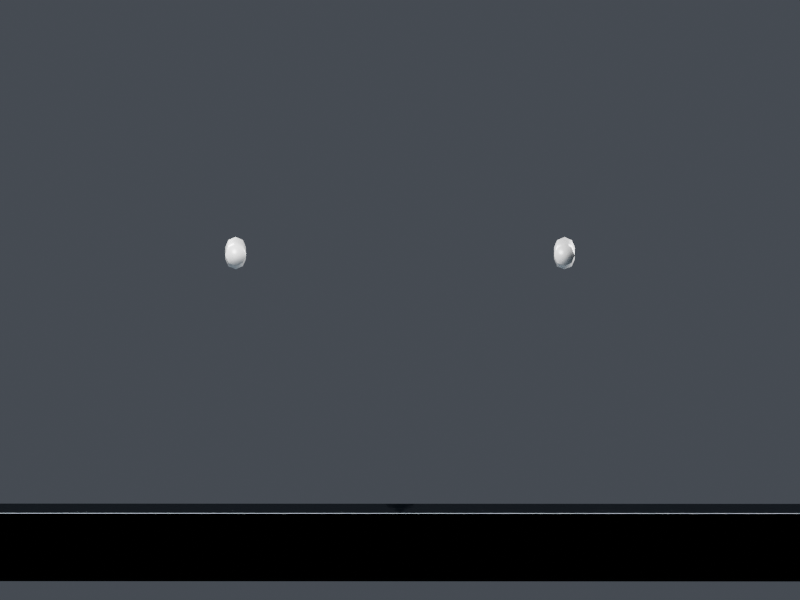 # Source: fixture.blend  (saved by Blender 4.3.34; exported with 4.5.12 LTS)
import bpy
from mathutils import Matrix  # noqa: F401  (used for matrix-valued properties, if any)

bpy.ops.wm.read_factory_settings(use_empty=True)
scene = bpy.context.scene
scene.name = 'Scene'

# ---- collections
col_collection = bpy.data.collections.new('Collection'); scene.collection.children.link(col_collection)

# ---- materials (node trees are filled in below, after node groups)
mat_fixture = bpy.data.materials.new('fixture')
mat_studio_ground = bpy.data.materials.new('studio_ground')

# ---- material node trees
mat_fixture.use_nodes = True; mat_fixture.node_tree.nodes.clear()
_N = mat_fixture.node_tree.nodes; _L = mat_fixture.node_tree.links
n0 = _N.new('ShaderNodeBsdfPrincipled'); n0.name = 'Principled BSDF'; n0.location = (10, 300)
n0.inputs[0].default_value = (0.2, 0.2, 0.2, 1.0)
n0.inputs[2].default_value = 0.35
n1 = _N.new('ShaderNodeOutputMaterial'); n1.name = 'Material Output'; n1.location = (300, 300)
_L.new(n0.outputs[0], n1.inputs[0])
n1.is_active_output = True
mat_studio_ground.use_nodes = True; mat_studio_ground.node_tree.nodes.clear()
_N = mat_studio_ground.node_tree.nodes; _L = mat_studio_ground.node_tree.links
n0 = _N.new('ShaderNodeBsdfPrincipled'); n0.name = 'Principled BSDF'; n0.location = (10, 300)
n0.inputs[0].default_value = (0.07, 0.09, 0.11, 1.0)
n0.inputs[2].default_value = 0.82
n1 = _N.new('ShaderNodeOutputMaterial'); n1.name = 'Material Output'; n1.location = (300, 300)
_L.new(n0.outputs[0], n1.inputs[0])
n1.is_active_output = True

# ---- world
world_world = bpy.data.worlds.new('World'); scene.world = world_world
world_world.use_nodes = True; world_world.node_tree.nodes.clear()
_N = world_world.node_tree.nodes; _L = world_world.node_tree.links
n0 = _N.new('ShaderNodeOutputWorld'); n0.name = 'World Output'; n0.location = (300, 300)
n1 = _N.new('ShaderNodeBackground'); n1.name = 'Background'; n1.location = (10, 300)
n1.inputs[0].default_value = (0.17, 0.19, 0.23, 1.0)
n1.inputs[1].default_value = 0.4
_L.new(n1.outputs[0], n0.inputs[0])
n0.is_active_output = True
world_world.color = (0.05088, 0.05088, 0.05088)
world_world.sun_shadow_jitter_overblur = 0.0

# ---- cameras
cam_camera_001 = bpy.data.cameras.new('Camera.001')
cam_camera_001.type = 'ORTHO'
cam_camera_001.ortho_scale = 2.36
cam_camera_002 = bpy.data.cameras.new('Camera.002')
cam_camera_002.type = 'ORTHO'
cam_camera_002.ortho_scale = 2.36
cam_camera_003 = bpy.data.cameras.new('Camera.003')
cam_camera_003.type = 'ORTHO'
cam_camera_003.ortho_scale = 2.36
cam_camera_004 = bpy.data.cameras.new('Camera.004')
cam_camera_004.type = 'ORTHO'
cam_camera_004.ortho_scale = 2.36
cam_camera_005 = bpy.data.cameras.new('Camera.005')
cam_camera_005.type = 'ORTHO'
cam_camera_005.ortho_scale = 2.36

# ---- lights
light_area = bpy.data.lights.new('Area', 'AREA')
light_area.energy = 333.2
light_area.shape = 'DISK'
light_area.size = 1.4
light_area.size_y = 1.0
light_area_001 = bpy.data.lights.new('Area.001', 'AREA')
light_area_001.energy = 176.4
light_area_001.shape = 'DISK'
light_area_001.size = 1.26
light_area_001.size_y = 1.0
light_area_002 = bpy.data.lights.new('Area.002', 'AREA')
light_area_002.energy = 431.2
light_area_002.shape = 'DISK'
light_area_002.size = 1.12
light_area_002.size_y = 1.0

# ---- meshes
me_arm_left = bpy.data.meshes.new('arm_left')
me_arm_left.from_pydata([(-0.5062, 0.4612, 0.7512), (-0.4638, 0.4588, 0.7088), (-0.485, -0.3629, 0.7499), (-0.4638, -0.3621, 0.7411), (-0.455, -0.36, 0.72), (-0.485, -0.3571, 0.6901), (-0.5062, -0.3621, 0.7411), (-0.4638, -0.3579, 0.6989), (-0.5062, -0.3579, 0.6989), (-0.515, -0.36, 0.72), (-0.5062, -0.2381, 0.7555), (-0.485, -0.2391, 0.7643), (-0.4638, -0.2381, 0.7555), (-0.455, -0.2356, 0.7345), (-0.4638, -0.2331, 0.7134), (-0.485, -0.2321, 0.7047), (-0.5062, -0.2331, 0.7134), (-0.515, -0.2356, 0.7345), (-0.5062, -0.1267, 0.7688), (-0.485, -0.1275, 0.7775), (-0.4638, -0.1267, 0.7688), (-0.455, -0.1248, 0.7476), (-0.4638, -0.123, 0.7265), (-0.485, -0.1222, 0.7177), (-0.5062, -0.123, 0.7265), (-0.515, -0.1248, 0.7476), (-0.5062, -0.0004521, 0.7762), (-0.485, -0.0006393, 0.785), (-0.4638, -0.0004521, 0.7762), (-0.455, -1.524e-10, 0.755), (-0.4638, 0.0004521, 0.7338), (-0.485, 0.0006393, 0.725), (-0.5062, 0.0004521, 0.7338), (-0.515, 2.032e-11, 0.755), (-0.5062, 0.1602, 0.7736), (-0.485, 0.1606, 0.7824), (-0.4638, 0.1602, 0.7736), (-0.455, 0.1593, 0.7524), (-0.4638, 0.1583, 0.7312), (-0.485, 0.1579, 0.7224), (-0.5062, 0.1583, 0.7312), (-0.515, 0.1593, 0.7524), (-0.5062, 0.3025, 0.7628), (-0.485, 0.3031, 0.7716), (-0.4638, 0.3025, 0.7628), (-0.455, 0.3009, 0.7417), (-0.4638, 0.2993, 0.7205), (-0.485, 0.2987, 0.7118), (-0.5062, 0.2993, 0.7205), (-0.515, 0.3009, 0.7417), (-0.485, 0.4616, 0.76), (-0.4638, 0.4612, 0.7512), (-0.455, 0.46, 0.73), (-0.485, 0.4584, 0.7), (-0.5062, 0.4588, 0.7088), (-0.515, 0.46, 0.73)], [], [(54, 1, 53), (55, 1, 54), (55, 52, 1), (0, 52, 55), (0, 51, 52), (50, 51, 0), (7, 8, 5), (4, 8, 7), (4, 9, 8), (3, 9, 4), (3, 6, 9), (2, 6, 3), (6, 17, 9), (2, 10, 6), (12, 2, 3), (13, 3, 4), (14, 4, 7), (15, 7, 5), (8, 15, 5), (9, 16, 8), (10, 25, 17), (11, 18, 10), (20, 11, 12), (21, 12, 13), (22, 13, 14), (23, 14, 15), (16, 23, 15), (17, 24, 16), (18, 33, 25), (19, 26, 18), (28, 19, 20), (29, 20, 21), (30, 21, 22), (31, 22, 23), (24, 31, 23), (25, 32, 24), (34, 33, 26), (35, 26, 27), (28, 35, 27), (29, 36, 28), (30, 37, 29), (31, 38, 30), (40, 31, 32), (41, 32, 33), (42, 41, 34), (43, 34, 35), (36, 43, 35), (37, 44, 36), (38, 45, 37), (39, 46, 38), (48, 39, 40), (49, 40, 41), (0, 49, 42), (50, 42, 43), (44, 50, 43), (45, 51, 44), (46, 52, 45), (47, 1, 46), (54, 47, 48), (55, 48, 49), (6, 10, 17), (2, 11, 10), (12, 11, 2), (13, 12, 3), (14, 13, 4), (15, 14, 7), (8, 16, 15), (9, 17, 16), (10, 18, 25), (11, 19, 18), (20, 19, 11), (21, 20, 12), (22, 21, 13), (23, 22, 14), (16, 24, 23), (17, 25, 24), (18, 26, 33), (19, 27, 26), (28, 27, 19), (29, 28, 20), (30, 29, 21), (31, 30, 22), (24, 32, 31), (25, 33, 32), (34, 41, 33), (35, 34, 26), (28, 36, 35), (29, 37, 36), (30, 38, 37), (31, 39, 38), (40, 39, 31), (41, 40, 32), (42, 49, 41), (43, 42, 34), (36, 44, 43), (37, 45, 44), (38, 46, 45), (39, 47, 46), (48, 47, 39), (49, 48, 40), (0, 55, 49), (50, 0, 42), (44, 51, 50), (45, 52, 51), (46, 1, 52), (47, 53, 1), (54, 53, 47), (55, 54, 48)])
me_arm_left.polygons.foreach_set('use_smooth', [True] * 108)
_uv = me_arm_left.uv_layers.new(name='UVMap')
_uv.uv.foreach_set('vector', [0.3182, 0.4672, 0.3655, 0.4869, 0.3378, 0.4869, 0.3182, 0.4395, 0.3655, 0.4869, 0.3182, 0.4672, 0.3182, 0.4395, 0.3852, 0.4672, 0.3655, 0.4869, 0.3378, 0.4199, 0.3852, 0.4672, 0.3182, 0.4395, 0.3378, 0.4199, 0.3852, 0.4395, 0.3852, 0.4672, 0.3655, 0.4199, 0.3852, 0.4395, 0.3378, 0.4199, 0.3378, 0.416, 0.3852, 0.3964, 0.3655, 0.416, 0.3182, 0.3964, 0.3852, 0.3964, 0.3378, 0.416, 0.3182, 0.3964, 0.3852, 0.3687, 0.3852, 0.3964, 0.3182, 0.3687, 0.3852, 0.3687, 0.3182, 0.3964, 0.3182, 0.3687, 0.3655, 0.349, 0.3852, 0.3687, 0.3378, 0.349, 0.3655, 0.349, 0.3182, 0.3687, 0.1309, 0.9965, 0.136, 0.8438, 0.1505, 0.9944, 0.2408, 0.998, 0.2607, 0.8467, 0.2685, 0.9967, 0.06358, 0.8471, 0.0687, 0.9981, 0.04914, 0.9971, 0.03597, 0.8444, 0.04914, 0.9971, 0.02149, 0.9949, 0.01646, 0.8418, 0.02149, 0.9949, 0.001943, 0.9928, 0.2785, 0.8364, 0.3001, 0.9887, 0.2724, 0.9878, 0.1781, 0.9922, 0.1832, 0.84, 0.1977, 0.9912, 0.1505, 0.9944, 0.1636, 0.8411, 0.1781, 0.9922, 0.1165, 0.8464, 0.1228, 0.7099, 0.136, 0.8438, 0.233, 0.8481, 0.2535, 0.712, 0.2607, 0.8467, 0.07681, 0.7124, 0.08311, 0.8483, 0.06358, 0.8471, 0.04914, 0.7104, 0.06358, 0.8471, 0.03597, 0.8444, 0.02958, 0.7085, 0.03597, 0.8444, 0.01646, 0.8418, 0.2839, 0.7034, 0.3062, 0.8375, 0.2785, 0.8364, 0.1636, 0.8411, 0.1701, 0.707, 0.1832, 0.84, 0.136, 0.8438, 0.1505, 0.7079, 0.1636, 0.8411, 0.1033, 0.7117, 0.1163, 0.5589, 0.1228, 0.7099, 0.2258, 0.7131, 0.2489, 0.5593, 0.2535, 0.712, 0.08342, 0.5597, 0.09637, 0.7133, 0.07681, 0.7124, 0.05568, 0.5595, 0.07681, 0.7124, 0.04914, 0.7104, 0.03605, 0.5593, 0.04914, 0.7104, 0.02958, 0.7085, 0.2866, 0.5549, 0.3116, 0.7042, 0.2839, 0.7034, 0.1505, 0.7079, 0.1636, 0.5585, 0.1701, 0.707, 0.1228, 0.7099, 0.144, 0.5587, 0.1505, 0.7079, 0.2486, 0.3653, 0.2685, 0.559, 0.2489, 0.5593, 0.2209, 0.365, 0.2489, 0.5593, 0.2212, 0.5598, 0.2016, 0.5601, 0.2209, 0.365, 0.2212, 0.5598, 0.05568, 0.5595, 0.0783, 0.3657, 0.08342, 0.5597, 0.3182, 0.1945, 0.3323, 0.001943, 0.3378, 0.1942, 0.2866, 0.5549, 0.3122, 0.3644, 0.3143, 0.555, 0.1491, 0.3681, 0.1636, 0.5585, 0.144, 0.5587, 0.1214, 0.3666, 0.144, 0.5587, 0.1163, 0.5589, 0.1157, 0.1934, 0.1214, 0.3666, 0.1018, 0.365, 0.2246, 0.1932, 0.2486, 0.3653, 0.2209, 0.365, 0.0783, 0.3657, 0.08392, 0.1932, 0.09788, 0.3651, 0.05061, 0.3672, 0.06436, 0.1941, 0.0783, 0.3657, 0.03101, 0.3687, 0.03672, 0.1963, 0.05061, 0.3672, 0.2845, 0.365, 0.3065, 0.1944, 0.3122, 0.3644, 0.1629, 0.1979, 0.1686, 0.3686, 0.1491, 0.3681, 0.1352, 0.1957, 0.1491, 0.3681, 0.1214, 0.3666, 0.1309, 0.001943, 0.1352, 0.1957, 0.1157, 0.1934, 0.2285, 0.001943, 0.2523, 0.1938, 0.2246, 0.1932, 0.06436, 0.1941, 0.06878, 0.001943, 0.08392, 0.1932, 0.03672, 0.1963, 0.04921, 0.00258, 0.06436, 0.1941, 0.01717, 0.1986, 0.02153, 0.004281, 0.03672, 0.1963, 0.2787, 0.1953, 0.3001, 0.001943, 0.3065, 0.1944, 0.1781, 0.005414, 0.1825, 0.1988, 0.1629, 0.1979, 0.1504, 0.003713, 0.1629, 0.1979, 0.1352, 0.1957, 0.1309, 0.9965, 0.1165, 0.8464, 0.136, 0.8438, 0.2408, 0.998, 0.233, 0.8481, 0.2607, 0.8467, 0.06358, 0.8471, 0.08311, 0.8483, 0.0687, 0.9981, 0.03597, 0.8444, 0.06358, 0.8471, 0.04914, 0.9971, 0.01646, 0.8418, 0.03597, 0.8444, 0.02149, 0.9949, 0.2785, 0.8364, 0.3062, 0.8375, 0.3001, 0.9887, 0.1781, 0.9922, 0.1636, 0.8411, 0.1832, 0.84, 0.1505, 0.9944, 0.136, 0.8438, 0.1636, 0.8411, 0.1165, 0.8464, 0.1033, 0.7117, 0.1228, 0.7099, 0.233, 0.8481, 0.2258, 0.7131, 0.2535, 0.712, 0.07681, 0.7124, 0.09637, 0.7133, 0.08311, 0.8483, 0.04914, 0.7104, 0.07681, 0.7124, 0.06358, 0.8471, 0.02958, 0.7085, 0.04914, 0.7104, 0.03597, 0.8444, 0.2839, 0.7034, 0.3116, 0.7042, 0.3062, 0.8375, 0.1636, 0.8411, 0.1505, 0.7079, 0.1701, 0.707, 0.136, 0.8438, 0.1228, 0.7099, 0.1505, 0.7079, 0.2535, 0.712, 0.2489, 0.5593, 0.2685, 0.559, 0.2258, 0.7131, 0.2212, 0.5598, 0.2489, 0.5593, 0.2016, 0.5601, 0.2212, 0.5598, 0.2258, 0.7131, 0.05568, 0.5595, 0.08342, 0.5597, 0.07681, 0.7124, 0.3182, 0.1945, 0.3378, 0.1942, 0.3378, 0.3452, 0.2866, 0.5549, 0.3143, 0.555, 0.3116, 0.7042, 0.1505, 0.7079, 0.144, 0.5587, 0.1636, 0.5585, 0.1228, 0.7099, 0.1163, 0.5589, 0.144, 0.5587, 0.1018, 0.365, 0.1214, 0.3666, 0.1163, 0.5589, 0.2209, 0.365, 0.2486, 0.3653, 0.2489, 0.5593, 0.08342, 0.5597, 0.0783, 0.3657, 0.09788, 0.3651, 0.05568, 0.5595, 0.05061, 0.3672, 0.0783, 0.3657, 0.03605, 0.5593, 0.03101, 0.3687, 0.05061, 0.3672, 0.2866, 0.5549, 0.2845, 0.365, 0.3122, 0.3644, 0.1491, 0.3681, 0.1686, 0.3686, 0.1636, 0.5585, 0.1214, 0.3666, 0.1491, 0.3681, 0.144, 0.5587, 0.1157, 0.1934, 0.1352, 0.1957, 0.1214, 0.3666, 0.2246, 0.1932, 0.2523, 0.1938, 0.2486, 0.3653, 0.0783, 0.3657, 0.06436, 0.1941, 0.08392, 0.1932, 0.05061, 0.3672, 0.03672, 0.1963, 0.06436, 0.1941, 0.03101, 0.3687, 0.01717, 0.1986, 0.03672, 0.1963, 0.2845, 0.365, 0.2787, 0.1953, 0.3065, 0.1944, 0.1629, 0.1979, 0.1825, 0.1988, 0.1686, 0.3686, 0.1352, 0.1957, 0.1629, 0.1979, 0.1491, 0.3681, 0.1309, 0.001943, 0.1504, 0.003713, 0.1352, 0.1957, 0.2285, 0.001943, 0.2562, 0.002305, 0.2523, 0.1938, 0.06436, 0.1941, 0.04921, 0.00258, 0.06878, 0.001943, 0.03672, 0.1963, 0.02153, 0.004281, 0.04921, 0.00258, 0.01717, 0.1986, 0.001943, 0.006051, 0.02153, 0.004281, 0.2787, 0.1953, 0.2724, 0.002648, 0.3001, 0.001943, 0.1781, 0.005414, 0.1977, 0.00605, 0.1825, 0.1988, 0.1504, 0.003713, 0.1781, 0.005414, 0.1629, 0.1979])
me_arm_left.materials.append(mat_fixture)
me_arm_left.auto_texspace = False
me_arm_left.update()
me_arm_right = bpy.data.meshes.new('arm_right')
me_arm_right.from_pydata([(0.4638, 0.4612, 0.7512), (0.485, 0.4616, 0.76), (0.5062, 0.4612, 0.7512), (0.515, 0.46, 0.73), (0.485, 0.4584, 0.7), (0.4638, 0.4588, 0.7088), (0.5062, -0.3621, 0.7411), (0.515, -0.36, 0.72), (0.485, -0.3571, 0.6901), (0.4638, -0.3621, 0.7411), (0.485, -0.3629, 0.7499), (0.5062, -0.3579, 0.6989), (0.4638, -0.3579, 0.6989), (0.455, -0.36, 0.72), (0.4638, -0.2381, 0.7555), (0.485, -0.2391, 0.7643), (0.5062, -0.2381, 0.7555), (0.515, -0.2356, 0.7345), (0.5062, -0.2331, 0.7134), (0.485, -0.2321, 0.7047), (0.4638, -0.2331, 0.7134), (0.455, -0.2356, 0.7345), (0.4638, -0.1267, 0.7688), (0.485, -0.1275, 0.7775), (0.5062, -0.1267, 0.7688), (0.515, -0.1248, 0.7476), (0.5062, -0.123, 0.7265), (0.485, -0.1222, 0.7177), (0.4638, -0.123, 0.7265), (0.455, -0.1248, 0.7476), (0.4638, -0.0004521, 0.7762), (0.485, -0.0006393, 0.785), (0.5062, -0.0004521, 0.7762), (0.515, -1.524e-10, 0.755), (0.5062, 0.0004521, 0.7338), (0.485, 0.0006393, 0.725), (0.4638, 0.0004521, 0.7338), (0.455, 2.032e-11, 0.755), (0.4638, 0.1602, 0.7736), (0.485, 0.1606, 0.7824), (0.5062, 0.1602, 0.7736), (0.515, 0.1593, 0.7524), (0.5062, 0.1583, 0.7312), (0.485, 0.1579, 0.7224), (0.4638, 0.1583, 0.7312), (0.455, 0.1593, 0.7524), (0.4638, 0.3025, 0.7628), (0.485, 0.3031, 0.7716), (0.5062, 0.3025, 0.7628), (0.515, 0.3009, 0.7417), (0.5062, 0.2993, 0.7205), (0.485, 0.2987, 0.7118), (0.4638, 0.2993, 0.7205), (0.455, 0.3009, 0.7417), (0.5062, 0.4588, 0.7088), (0.455, 0.46, 0.73)], [], [(5, 54, 4), (55, 54, 5), (55, 3, 54), (0, 3, 55), (0, 2, 3), (1, 2, 0), (11, 12, 8), (7, 12, 11), (7, 13, 12), (6, 13, 7), (6, 9, 13), (10, 9, 6), (9, 21, 13), (10, 14, 9), (16, 10, 6), (17, 6, 7), (18, 7, 11), (19, 11, 8), (12, 19, 8), (13, 20, 12), (14, 29, 21), (15, 22, 14), (24, 15, 16), (25, 16, 17), (26, 17, 18), (27, 18, 19), (20, 27, 19), (21, 28, 20), (22, 37, 29), (23, 30, 22), (32, 23, 24), (33, 24, 25), (34, 25, 26), (35, 26, 27), (28, 35, 27), (29, 36, 28), (38, 37, 30), (39, 30, 31), (32, 39, 31), (33, 40, 32), (34, 41, 33), (35, 42, 34), (44, 35, 36), (45, 36, 37), (46, 45, 38), (47, 38, 39), (40, 47, 39), (41, 48, 40), (42, 49, 41), (43, 50, 42), (52, 43, 44), (53, 44, 45), (0, 53, 46), (1, 46, 47), (48, 1, 47), (49, 2, 48), (50, 3, 49), (51, 54, 50), (5, 51, 52), (55, 52, 53), (9, 14, 21), (10, 15, 14), (16, 15, 10), (17, 16, 6), (18, 17, 7), (19, 18, 11), (12, 20, 19), (13, 21, 20), (14, 22, 29), (15, 23, 22), (24, 23, 15), (25, 24, 16), (26, 25, 17), (27, 26, 18), (20, 28, 27), (21, 29, 28), (22, 30, 37), (23, 31, 30), (32, 31, 23), (33, 32, 24), (34, 33, 25), (35, 34, 26), (28, 36, 35), (29, 37, 36), (38, 45, 37), (39, 38, 30), (32, 40, 39), (33, 41, 40), (34, 42, 41), (35, 43, 42), (44, 43, 35), (45, 44, 36), (46, 53, 45), (47, 46, 38), (40, 48, 47), (41, 49, 48), (42, 50, 49), (43, 51, 50), (52, 51, 43), (53, 52, 44), (0, 55, 53), (1, 0, 46), (48, 2, 1), (49, 3, 2), (50, 54, 3), (51, 4, 54), (5, 4, 51), (55, 5, 52)])
me_arm_right.polygons.foreach_set('use_smooth', [True] * 108)
_uv = me_arm_right.uv_layers.new(name='UVMap')
_uv.uv.foreach_set('vector', [0.304, 0.4674, 0.3513, 0.487, 0.3236, 0.487, 0.304, 0.4396, 0.3513, 0.487, 0.304, 0.4674, 0.304, 0.4396, 0.371, 0.4674, 0.3513, 0.487, 0.3236, 0.42, 0.371, 0.4674, 0.304, 0.4396, 0.3236, 0.42, 0.371, 0.4396, 0.371, 0.4674, 0.3513, 0.42, 0.371, 0.4396, 0.3236, 0.42, 0.3236, 0.4161, 0.371, 0.3965, 0.3513, 0.4161, 0.304, 0.3965, 0.371, 0.3965, 0.3236, 0.4161, 0.304, 0.3965, 0.371, 0.3687, 0.371, 0.3965, 0.304, 0.3687, 0.371, 0.3687, 0.304, 0.3965, 0.304, 0.3687, 0.3513, 0.3491, 0.371, 0.3687, 0.3236, 0.3491, 0.3513, 0.3491, 0.304, 0.3687, 0.1362, 0.9964, 0.1412, 0.8438, 0.1557, 0.9943, 0.2259, 0.9979, 0.246, 0.8467, 0.2536, 0.9967, 0.0636, 0.8471, 0.06873, 0.998, 0.04917, 0.9971, 0.036, 0.8444, 0.04917, 0.9971, 0.02152, 0.9949, 0.01649, 0.8418, 0.02152, 0.9949, 0.001975, 0.9928, 0.2642, 0.8364, 0.2859, 0.9887, 0.2582, 0.9878, 0.1833, 0.9922, 0.1884, 0.8399, 0.2029, 0.9912, 0.1557, 0.9943, 0.1688, 0.8411, 0.1833, 0.9922, 0.1217, 0.8464, 0.128, 0.7098, 0.1412, 0.8438, 0.2183, 0.8481, 0.239, 0.712, 0.246, 0.8467, 0.07684, 0.7124, 0.08314, 0.8482, 0.0636, 0.8471, 0.04917, 0.7104, 0.0636, 0.8471, 0.036, 0.8444, 0.02961, 0.7085, 0.036, 0.8444, 0.01649, 0.8418, 0.2696, 0.7034, 0.2919, 0.8375, 0.2642, 0.8364, 0.1688, 0.8411, 0.1753, 0.707, 0.1884, 0.8399, 0.1412, 0.8438, 0.1557, 0.7079, 0.1688, 0.8411, 0.1085, 0.7117, 0.1215, 0.5589, 0.128, 0.7098, 0.2113, 0.7131, 0.2346, 0.5594, 0.239, 0.712, 0.08344, 0.5597, 0.0964, 0.7133, 0.07684, 0.7124, 0.05571, 0.5595, 0.07684, 0.7124, 0.04917, 0.7104, 0.03608, 0.5593, 0.04917, 0.7104, 0.02961, 0.7085, 0.2723, 0.5549, 0.2974, 0.7042, 0.2696, 0.7034, 0.1557, 0.7079, 0.1688, 0.5585, 0.1753, 0.707, 0.128, 0.7098, 0.1492, 0.5587, 0.1557, 0.7079, 0.2346, 0.3654, 0.2542, 0.5591, 0.2346, 0.5594, 0.2069, 0.365, 0.2346, 0.5594, 0.2069, 0.5598, 0.08344, 0.5597, 0.0979, 0.3651, 0.103, 0.5599, 0.05571, 0.5595, 0.07833, 0.3657, 0.08344, 0.5597, 0.304, 0.1945, 0.3181, 0.001975, 0.3236, 0.1942, 0.2723, 0.5549, 0.298, 0.3644, 0.3, 0.555, 0.1543, 0.3681, 0.1688, 0.5585, 0.1492, 0.5587, 0.1266, 0.3666, 0.1492, 0.5587, 0.1215, 0.5589, 0.1209, 0.1935, 0.1266, 0.3666, 0.107, 0.3651, 0.2108, 0.1932, 0.2346, 0.3654, 0.2069, 0.365, 0.07833, 0.3657, 0.08395, 0.1932, 0.0979, 0.3651, 0.05064, 0.3672, 0.06439, 0.1941, 0.07833, 0.3657, 0.03104, 0.3687, 0.03675, 0.1963, 0.05064, 0.3672, 0.2702, 0.365, 0.2922, 0.1944, 0.298, 0.3644, 0.1681, 0.198, 0.1738, 0.3686, 0.1543, 0.3681, 0.1405, 0.1957, 0.1543, 0.3681, 0.1266, 0.3666, 0.1361, 0.001975, 0.1405, 0.1957, 0.1209, 0.1935, 0.215, 0.001975, 0.2385, 0.1938, 0.2108, 0.1932, 0.06439, 0.1941, 0.06881, 0.001975, 0.08395, 0.1932, 0.03675, 0.1963, 0.04924, 0.002611, 0.06439, 0.1941, 0.0172, 0.1986, 0.02156, 0.004313, 0.03675, 0.1963, 0.2645, 0.1953, 0.2859, 0.001975, 0.2922, 0.1944, 0.1833, 0.005446, 0.1877, 0.1988, 0.1681, 0.198, 0.1557, 0.003745, 0.1681, 0.198, 0.1405, 0.1957, 0.1362, 0.9964, 0.1217, 0.8464, 0.1412, 0.8438, 0.2259, 0.9979, 0.2183, 0.8481, 0.246, 0.8467, 0.0636, 0.8471, 0.08314, 0.8482, 0.06873, 0.998, 0.036, 0.8444, 0.0636, 0.8471, 0.04917, 0.9971, 0.01649, 0.8418, 0.036, 0.8444, 0.02152, 0.9949, 0.2642, 0.8364, 0.2919, 0.8375, 0.2859, 0.9887, 0.1833, 0.9922, 0.1688, 0.8411, 0.1884, 0.8399, 0.1557, 0.9943, 0.1412, 0.8438, 0.1688, 0.8411, 0.1217, 0.8464, 0.1085, 0.7117, 0.128, 0.7098, 0.2183, 0.8481, 0.2113, 0.7131, 0.239, 0.712, 0.07684, 0.7124, 0.0964, 0.7133, 0.08314, 0.8482, 0.04917, 0.7104, 0.07684, 0.7124, 0.0636, 0.8471, 0.02961, 0.7085, 0.04917, 0.7104, 0.036, 0.8444, 0.2696, 0.7034, 0.2974, 0.7042, 0.2919, 0.8375, 0.1688, 0.8411, 0.1557, 0.7079, 0.1753, 0.707, 0.1412, 0.8438, 0.128, 0.7098, 0.1557, 0.7079, 0.239, 0.712, 0.2346, 0.5594, 0.2542, 0.5591, 0.2113, 0.7131, 0.2069, 0.5598, 0.2346, 0.5594, 0.08344, 0.5597, 0.103, 0.5599, 0.0964, 0.7133, 0.05571, 0.5595, 0.08344, 0.5597, 0.07684, 0.7124, 0.304, 0.1945, 0.3236, 0.1942, 0.3236, 0.3452, 0.2723, 0.5549, 0.3, 0.555, 0.2974, 0.7042, 0.3234, 0.6418, 0.304, 0.4938, 0.3234, 0.4909, 0.128, 0.7098, 0.1215, 0.5589, 0.1492, 0.5587, 0.107, 0.3651, 0.1266, 0.3666, 0.1215, 0.5589, 0.2069, 0.365, 0.2346, 0.3654, 0.2346, 0.5594, 0.08344, 0.5597, 0.07833, 0.3657, 0.0979, 0.3651, 0.05571, 0.5595, 0.05064, 0.3672, 0.07833, 0.3657, 0.03608, 0.5593, 0.03104, 0.3687, 0.05064, 0.3672, 0.2723, 0.5549, 0.2702, 0.365, 0.298, 0.3644, 0.1543, 0.3681, 0.1738, 0.3686, 0.1688, 0.5585, 0.1266, 0.3666, 0.1543, 0.3681, 0.1492, 0.5587, 0.1209, 0.1935, 0.1405, 0.1957, 0.1266, 0.3666, 0.2108, 0.1932, 0.2385, 0.1938, 0.2346, 0.3654, 0.07833, 0.3657, 0.06439, 0.1941, 0.08395, 0.1932, 0.05064, 0.3672, 0.03675, 0.1963, 0.06439, 0.1941, 0.03104, 0.3687, 0.0172, 0.1986, 0.03675, 0.1963, 0.2702, 0.365, 0.2645, 0.1953, 0.2922, 0.1944, 0.1681, 0.198, 0.1877, 0.1988, 0.1738, 0.3686, 0.1405, 0.1957, 0.1681, 0.198, 0.1543, 0.3681, 0.1361, 0.001975, 0.1557, 0.003745, 0.1405, 0.1957, 0.215, 0.001975, 0.2427, 0.002376, 0.2385, 0.1938, 0.06439, 0.1941, 0.04924, 0.002611, 0.06881, 0.001975, 0.03675, 0.1963, 0.02156, 0.004313, 0.04924, 0.002611, 0.0172, 0.1986, 0.001975, 0.006082, 0.02156, 0.004313, 0.2645, 0.1953, 0.2582, 0.002679, 0.2859, 0.001975, 0.1833, 0.005446, 0.2029, 0.006081, 0.1877, 0.1988, 0.1557, 0.003745, 0.1833, 0.005446, 0.1681, 0.198])
me_arm_right.materials.append(mat_fixture)
me_arm_right.auto_texspace = False
me_arm_right.update()
me_cube_001 = bpy.data.meshes.new('Cube.001')
me_cube_001.from_pydata([(-140.0, -140.0, -0.1), (-140.0, -140.0, 0.1), (-140.0, 140.0, -0.1), (-140.0, 140.0, 0.1), (140.0, -140.0, -0.1), (140.0, -140.0, 0.1), (140.0, 140.0, -0.1), (140.0, 140.0, 0.1)], [], [(0, 1, 3, 2), (2, 3, 7, 6), (6, 7, 5, 4), (4, 5, 1, 0), (2, 6, 4, 0), (7, 3, 1, 5)])
me_cube_001.polygons.foreach_set('use_smooth', [True] * 6)
_uv = me_cube_001.uv_layers.new(name='UVMap')
_uv.uv.foreach_set('vector', [0.375, 0.0, 0.625, 0.0, 0.625, 0.25, 0.375, 0.25, 0.375, 0.25, 0.625, 0.25, 0.625, 0.5, 0.375, 0.5, 0.375, 0.5, 0.625, 0.5, 0.625, 0.75, 0.375, 0.75, 0.375, 0.75, 0.625, 0.75, 0.625, 1.0, 0.375, 1.0, 0.125, 0.5, 0.375, 0.5, 0.375, 0.75, 0.125, 0.75, 0.625, 0.5, 0.875, 0.5, 0.875, 0.75, 0.625, 0.75])
me_cube_001.materials.append(mat_studio_ground)
me_cube_001.update()

# ---- objects
ob_arm_left = bpy.data.objects.new('arm_left', me_arm_left)
ob_arm_right = bpy.data.objects.new('arm_right', me_arm_right)
ob_studio_floor = bpy.data.objects.new('studio_floor', me_cube_001)
ob_studio_key = bpy.data.objects.new('studio_key', light_area)
ob_studio_fill = bpy.data.objects.new('studio_fill', light_area_001)
ob_studio_rim = bpy.data.objects.new('studio_rim', light_area_002)
ob_camera_front_three_quarter = bpy.data.objects.new('camera_front_three_quarter', cam_camera_001)
ob_camera_rear_three_quarter = bpy.data.objects.new('camera_rear_three_quarter', cam_camera_002)
ob_camera_side = bpy.data.objects.new('camera_side', cam_camera_003)
ob_camera_front = bpy.data.objects.new('camera_front', cam_camera_004)
ob_camera_rear = bpy.data.objects.new('camera_rear', cam_camera_005)

# ---- transforms, parenting, visibility, modifiers, constraints
ob_arm_left.location = (0.0, 0.0, 0.0)
ob_arm_right.location = (0.0, 0.0, 0.0)
ob_studio_floor.location = (0.0, 0.0, -0.13)
ob_studio_key.location = (1.4, -1.4, 2.24)
ob_studio_key.rotation_euler = (0.879, 3.478e-09, 0.7854)
ob_studio_fill.location = (-1.4, -0.84, 1.26)
ob_studio_fill.rotation_euler = (1.187, 4.161e-09, -1.03)
ob_studio_rim.location = (0.84, 1.54, 1.82)
ob_studio_rim.rotation_euler = (0.9631, -1.404e-07, 2.642)
ob_camera_front_three_quarter.location = (3.92, -5.04, 3.68)
ob_camera_front_three_quarter.rotation_euler = (1.121, 8.153e-08, 0.661)
ob_camera_rear_three_quarter.location = (-4.2, 5.04, 3.4)
ob_camera_rear_three_quarter.rotation_euler = (1.167, 8.243e-08, -2.447)
ob_camera_side.location = (2.8, 0.0, 1.58)
ob_camera_side.rotation_euler = (1.234, -3.437e-08, 1.571)
ob_camera_front.location = (0.0, -2.8, 0.6)
ob_camera_front.rotation_euler = (1.571, -0.0, 0.0)
ob_camera_rear.location = (0.0, 2.8, 0.6)
ob_camera_rear.rotation_euler = (-1.571, 3.142, -0.0)

# ---- collection membership
col_collection.objects.link(ob_arm_left)
col_collection.objects.link(ob_arm_right)
col_collection.objects.link(ob_studio_floor)
col_collection.objects.link(ob_studio_key)
col_collection.objects.link(ob_studio_fill)
col_collection.objects.link(ob_studio_rim)
col_collection.objects.link(ob_camera_front_three_quarter)
col_collection.objects.link(ob_camera_rear_three_quarter)
col_collection.objects.link(ob_camera_side)
col_collection.objects.link(ob_camera_front)
col_collection.objects.link(ob_camera_rear)

# ---- scene / render settings (as saved in the file)
scene.camera = ob_camera_rear
scene.frame_start = 1; scene.frame_end = 250; scene.frame_set(1)
scene.render.engine = 'CYCLES'
scene.render.resolution_x = 960
scene.render.resolution_y = 720
scene.cycles.use_denoising = False
scene.cycles.samples = 64
scene.cycles.seed = 14
bpy.context.view_layer.update()

